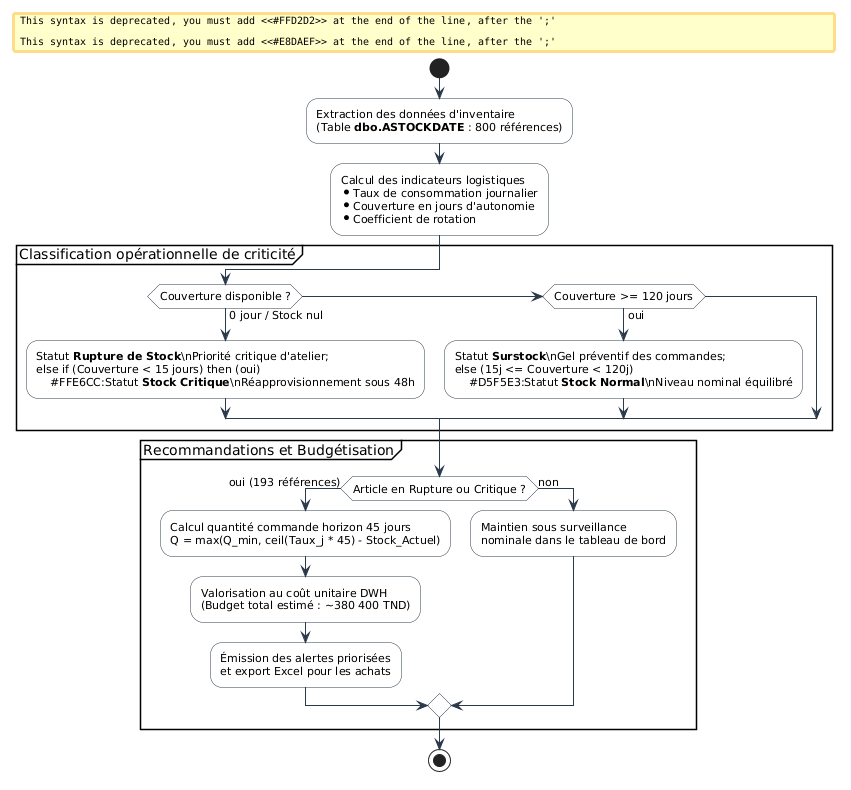

The diagram above was rendered by PlantUML. Its source (embedded in the PNG):
@startuml sprint3_activity
skinparam activity {
    BackgroundColor White
    BorderColor #2B3A4A
    FontName Arial
    FontSize 11
    ArrowColor #2B3A4A
}
skinparam note {
    BackgroundColor #F8F9FA
    BorderColor #2B3A4A
    FontName Arial
    FontSize 10
}

start

:Extraction des données d'inventaire\n(Table **dbo.ASTOCKDATE** : 800 références);

:Calcul des indicateurs logistiques\n* Taux de consommation journalier\n* Couverture en jours d'autonomie\n* Coefficient de rotation;

partition "Classification opérationnelle de criticité" {
    if (Couverture disponible ?) then (0 jour / Stock nul)
        #FFD2D2:Statut **Rupture de Stock**\nPriorité critique d'atelier;
    else if (Couverture < 15 jours) then (oui)
        #FFE6CC:Statut **Stock Critique**\nRéapprovisionnement sous 48h;
    else if (Couverture >= 120 jours) then (oui)
        #E8DAEF:Statut **Surstock**\nGel préventif des commandes;
    else (15j <= Couverture < 120j)
        #D5F5E3:Statut **Stock Normal**\nNiveau nominal équilibré;
    endif
}

partition "Recommandations et Budgétisation" {
    if (Article en Rupture ou Critique ?) then (oui (193 références))
        :Calcul quantité commande horizon 45 jours\nQ = max(Q_min, ceil(Taux_j * 45) - Stock_Actuel);
        :Valorisation au coût unitaire DWH\n(Budget total estimé : ~380 400 TND);
        :Émission des alertes priorisées\net export Excel pour les achats;
    else (non)
        :Maintien sous surveillance\nnominale dans le tableau de bord;
    endif
}

stop
@enduml